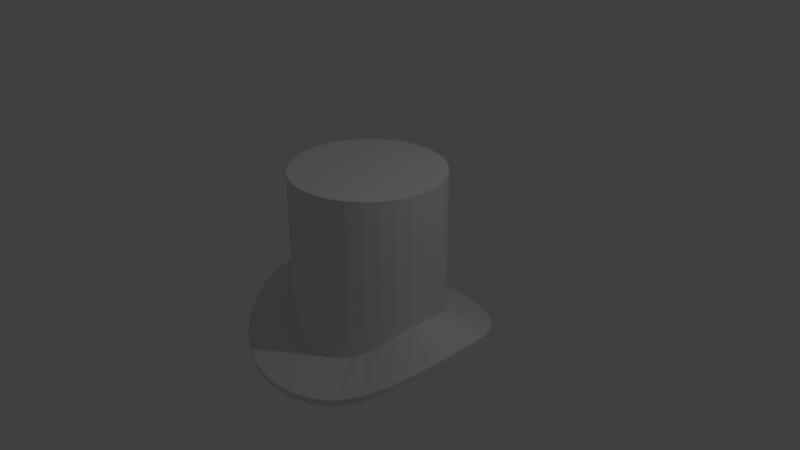 # Source: Tophat.blend  (saved by Blender 2.79.0; exported with 4.5.12 LTS)
import bpy
from mathutils import Matrix  # noqa: F401  (used for matrix-valued properties, if any)

bpy.ops.wm.read_factory_settings(use_empty=True)
scene = bpy.context.scene
scene.name = 'Scene'

# ---- collections
col_collection_1 = bpy.data.collections.new('Collection 1'); scene.collection.children.link(col_collection_1)

# ---- world
world_world = bpy.data.worlds.new('World'); scene.world = world_world
world_world.color = (0.05088, 0.05088, 0.05088)
world_world.use_sun_shadow = False
world_world.sun_shadow_jitter_overblur = 0.0
world_world.cycles.sampling_method = 'MANUAL'

# ---- cameras
cam_camera = bpy.data.cameras.new('Camera')
cam_camera.clip_end = 100.0
cam_camera.lens = 35.0
cam_camera.sensor_width = 32.0
cam_camera.sensor_height = 18.0
cam_camera.ortho_scale = 7.314
cam_camera.dof.focus_distance = 0.0
cam_camera.dof.aperture_fstop = 128.0

# ---- lights
light_lamp = bpy.data.lights.new('Lamp', 'POINT')
light_lamp.transmission_factor = 0.0
light_lamp.cutoff_distance = 30.0
light_lamp.energy = 100.0
light_lamp.shadow_buffer_clip_start = 1.001
light_lamp.shadow_soft_size = 0.1
light_lamp.shadow_maximum_resolution = 0.006
light_lamp.use_absolute_resolution = True

# ---- meshes
me_cylinder_005 = bpy.data.meshes.new('Cylinder.005')
me_cylinder_005.from_pydata([(-0.001594, 0.9079, 0.9952), (0.1755, 0.8904, 0.9952), (0.3458, 0.8388, 0.9952), (0.5028, 0.7549, 0.9952), (0.6404, 0.642, 0.9952), (0.7533, 0.5044, 0.9952), (0.8372, 0.3474, 0.9952), (0.8888, 0.1771, 0.9952), (0.9063, 1.083e-05, 0.9952), (0.8888, -0.1771, 0.9952), (0.8372, -0.3474, 0.9952), (0.7533, -0.5044, 0.9952), (0.6404, -0.6419, 0.9952), (0.5028, -0.7548, 0.9952), (0.3458, -0.8387, 0.9952), (0.1755, -0.8904, 0.9952), (-0.001594, -0.9078, 0.9952), (-0.1787, -0.8904, 0.9952), (-0.349, -0.8387, 0.9952), (-0.506, -0.7548, 0.9952), (-0.6435, -0.6419, 0.9952), (-0.7564, -0.5044, 0.9952), (-0.8403, -0.3474, 0.9952), (-0.892, -0.1771, 0.9952), (-0.9094, 1.163e-05, 0.9952), (-0.892, 0.1771, 0.9952), (-0.8403, 0.3474, 0.9952), (-0.7564, 0.5044, 0.9952), (-0.6435, 0.642, 0.9952), (-0.506, 0.7549, 0.9952), (-0.349, 0.8388, 0.9952), (-0.1787, 0.8904, 0.9952), (-0.001594, 1.0, -0.9748), (-0.001594, 1.0, 1.204), (0.1935, 0.9808, -0.9598), (0.1935, 0.9808, 1.204), (0.3811, 0.9239, -0.9252), (0.3811, 0.9239, 1.204), (0.554, 0.8315, -0.8811), (0.554, 0.8315, 1.204), (0.7055, 0.7071, -0.8028), (0.7055, 0.7071, 1.204), (0.8299, 0.5556, -0.7127), (0.8299, 0.5556, 1.204), (0.9223, 0.3827, -0.6355), (0.9223, 0.3827, 1.204), (0.9792, 0.1951, -0.5688), (0.9792, 0.1951, 1.204), (0.9984, 1.083e-05, -0.5398), (0.9984, 1.083e-05, 1.204), (0.9792, -0.1951, -0.5688), (0.9792, -0.1951, 1.204), (0.9223, -0.3827, -0.6366), (0.9223, -0.3827, 1.204), (0.8299, -0.5556, -0.7322), (0.8299, -0.5556, 1.204), (0.7055, -0.7071, -0.8371), (0.7055, -0.7071, 1.204), (0.554, -0.8315, -0.9198), (0.554, -0.8315, 1.204), (0.3811, -0.9239, -0.9598), (0.3811, -0.9239, 1.204), (0.1935, -0.9808, -0.9754), (0.1935, -0.9808, 1.204), (-0.001594, -1.0, -0.9648), (-0.001594, -1.0, 1.204), (-0.1967, -0.9808, -0.9364), (-0.1967, -0.9808, 1.204), (-0.3843, -0.9239, -0.8976), (-0.3843, -0.9239, 1.204), (-0.5572, -0.8315, -0.8522), (-0.5572, -0.8315, 1.204), (-0.7087, -0.7071, -0.7826), (-0.7087, -0.7071, 1.204), (-0.8331, -0.5556, -0.7108), (-0.8331, -0.5556, 1.204), (-0.9255, -0.3827, -0.6353), (-0.9255, -0.3827, 1.204), (-0.9824, -0.1951, -0.5686), (-0.9824, -0.1951, 1.204), (-1.002, 1.172e-05, -0.5396), (-1.002, 1.172e-05, 1.204), (-0.9824, 0.1951, -0.5686), (-0.9824, 0.1951, 1.204), (-0.9255, 0.3827, -0.6353), (-0.9255, 0.3827, 1.204), (-0.8331, 0.5556, -0.7126), (-0.8331, 0.5556, 1.204), (-0.7087, 0.7071, -0.8028), (-0.7087, 0.7071, 1.204), (-0.5572, 0.8315, -0.881), (-0.5572, 0.8315, 1.204), (-0.3843, 0.9239, -0.9252), (-0.3843, 0.9239, 1.204), (-0.1967, 0.9808, -0.9598), (-0.1967, 0.9808, 1.204), (0.7533, -0.5044, -0.6904), (-0.001594, 0.9079, -0.9698), (-0.1787, 0.8904, -0.9562), (-0.349, 0.8388, -0.9229), (-0.8403, -0.3474, -0.5761), (-0.7564, -0.5044, -0.6616), (-0.892, -0.1771, -0.5079), (-0.6435, -0.6419, -0.7474), (-0.1787, -0.8904, -0.9242), (-0.001594, -0.9078, -0.9567), (-0.349, -0.8387, -0.8821), (0.8888, 0.1771, -0.5079), (0.5028, 0.7549, -0.8696), (0.9063, 1.083e-05, -0.48), (0.8372, 0.3474, -0.5761), (0.1755, -0.8904, -0.9698), (-0.6435, 0.642, -0.7738), (-0.506, 0.7549, -0.8696), (-0.7564, 0.5044, -0.6654), (0.8888, -0.1771, -0.5079), (0.5028, -0.7548, -0.9118), (0.6404, -0.6419, -0.8135), (0.8372, -0.3474, -0.5788), (-0.9094, 1.163e-05, -0.48), (-0.506, -0.7548, -0.8301), (-0.892, 0.1771, -0.5079), (0.6404, 0.642, -0.7738), (0.3458, -0.8387, -0.9562), (0.7533, 0.5044, -0.6654), (-0.8403, 0.3474, -0.5761), (0.3458, 0.8388, -0.9229), (0.1755, 0.8904, -0.9562), (-0.002057, 1.616, -1.178), (0.3133, 1.585, -1.161), (0.6165, 1.493, -1.123), (0.896, 1.344, -1.073), (1.141, 1.143, -0.9832), (1.342, 0.898, -0.8782), (1.491, 0.6185, -0.7876), (1.583, 0.3153, -0.7096), (1.614, -6.008e-05, -0.6759), (1.583, -0.3154, -0.7096), (1.491, -0.6187, -0.7889), (1.342, -0.8981, -0.9009), (1.141, -1.143, -1.023), (0.896, -1.344, -1.117), (0.6165, -1.493, -1.162), (0.3133, -1.585, -1.184), (-0.002058, -1.617, -1.183), (-0.3174, -1.585, -1.161), (-0.6207, -1.493, -1.119), (-0.9001, -1.344, -1.058), (-1.145, -1.143, -0.9668), (-1.346, -0.8981, -0.8761), (-1.495, -0.6187, -0.7876), (-1.587, -0.3154, -0.7096), (-1.619, -5.865e-05, -0.6759), (-1.587, 0.3153, -0.7096), (-1.495, 0.6185, -0.7876), (-1.346, 0.898, -0.8782), (-1.145, 1.143, -0.9832), (-0.9001, 1.344, -1.073), (-0.6207, 1.493, -1.123), (-0.3174, 1.585, -1.161), (-0.1792, 0.8904, -1.118), (-0.002057, 0.9078, -1.131), (-0.3495, 0.8387, -1.086), (0.7528, -0.5044, -0.8681), (0.6399, -0.642, -0.9835), (-0.8408, -0.3475, -0.761), (-0.8925, -0.1772, -0.6969), (-0.7569, -0.5044, -0.8412), (-0.644, -0.642, -0.9218), (-0.9099, -5.912e-05, -0.6704), (-0.1792, -0.8905, -1.094), (-0.3495, -0.8388, -1.055), (-0.002058, -0.9079, -1.121), (0.8884, 0.1771, -0.6969), (0.9058, -5.993e-05, -0.6704), (0.5023, 0.7548, -1.036), (0.6399, 0.6419, -0.9462), (0.1751, -0.8905, -1.131), (0.8367, 0.3474, -0.761), (-0.644, 0.6419, -0.9462), (-0.5064, 0.7548, -1.036), (0.1751, 0.8904, -1.118), (-0.7569, 0.5043, -0.8447), (0.8884, -0.1772, -0.6969), (0.8367, -0.3475, -0.7636), (0.5023, -0.7549, -1.076), (-0.5064, -0.7549, -1.003), (-0.8925, 0.1771, -0.6969), (0.7528, 0.5043, -0.8447), (0.3454, -0.8388, -1.118), (-0.8408, 0.3474, -0.761), (0.3454, 0.8387, -1.086), (-0.002282, 1.617, -1.257), (0.3131, 1.586, -1.241), (0.6163, 1.494, -1.202), (0.8958, 1.344, -1.152), (1.141, 1.143, -1.063), (1.342, 0.8984, -0.9576), (1.491, 0.619, -0.8669), (1.583, 0.3157, -0.789), (1.614, 0.0003848, -0.7553), (1.583, -0.315, -0.789), (1.491, -0.6182, -0.8683), (1.342, -0.8977, -0.9803), (1.141, -1.143, -1.102), (0.8958, -1.344, -1.196), (0.6163, -1.493, -1.241), (0.3131, -1.585, -1.263), (-0.002282, -1.616, -1.262), (-0.3176, -1.585, -1.24), (-0.6209, -1.493, -1.198), (-0.9003, -1.344, -1.138), (-1.145, -1.143, -1.046), (-1.346, -0.8977, -0.9555), (-1.496, -0.6182, -0.8669), (-1.588, -0.315, -0.789), (-1.619, 0.0003862, -0.7553), (-1.588, 0.3157, -0.789), (-1.496, 0.619, -0.8669), (-1.346, 0.8985, -0.9576), (-1.145, 1.143, -1.063), (-0.9003, 1.344, -1.152), (-0.6209, 1.494, -1.202), (-0.3176, 1.586, -1.241), (-0.1794, 0.8908, -1.197), (-0.002282, 0.9082, -1.21), (-0.3497, 0.8391, -1.166), (0.7526, -0.504, -0.9475), (0.6397, -0.6416, -1.063), (-0.841, -0.347, -0.8404), (-0.8927, -0.1767, -0.7763), (-0.7571, -0.504, -0.9206), (-0.6442, -0.6416, -1.001), (-0.9101, 0.0003858, -0.7498), (-0.1794, -0.89, -1.173), (-0.3497, -0.8384, -1.134), (-0.002282, -0.9075, -1.201), (0.8881, 0.1775, -0.7763), (0.9056, 0.000385, -0.7498), (0.5021, 0.7552, -1.116), (0.6397, 0.6423, -1.026), (0.1748, -0.89, -1.211), (0.8365, 0.3478, -0.8404), (-0.6442, 0.6423, -1.026), (-0.5067, 0.7552, -1.116), (0.1748, 0.8908, -1.197), (-0.7571, 0.5048, -0.9241), (0.8881, -0.1767, -0.7763), (0.8365, -0.347, -0.843), (0.5021, -0.7545, -1.155), (-0.5067, -0.7545, -1.082), (-0.8927, 0.1775, -0.7763), (0.7526, 0.5048, -0.9241), (0.3451, -0.8384, -1.197), (-0.841, 0.3478, -0.8404), (0.3451, 0.8391, -1.166)], [], [(1, 2, 3, 4, 5, 6, 7, 8, 9, 10, 11, 12, 13, 14, 15, 16, 17, 18, 19, 20, 21, 22, 23, 24, 25, 26, 27, 28, 29, 30, 31, 0), (32, 33, 35, 34), (34, 35, 37, 36), (36, 37, 39, 38), (38, 39, 41, 40), (40, 41, 43, 42), (42, 43, 45, 44), (44, 45, 47, 46), (46, 47, 49, 48), (48, 49, 51, 50), (50, 51, 53, 52), (52, 53, 55, 54), (54, 55, 57, 56), (56, 57, 59, 58), (58, 59, 61, 60), (60, 61, 63, 62), (62, 63, 65, 64), (64, 65, 67, 66), (66, 67, 69, 68), (68, 69, 71, 70), (70, 71, 73, 72), (72, 73, 75, 74), (74, 75, 77, 76), (76, 77, 79, 78), (78, 79, 81, 80), (80, 81, 83, 82), (82, 83, 85, 84), (84, 85, 87, 86), (86, 87, 89, 88), (88, 89, 91, 90), (90, 91, 93, 92), (35, 33, 95, 93, 91, 89, 87, 85, 83, 81, 79, 77, 75, 73, 71, 69, 67, 65, 63, 61, 59, 57, 55, 53, 51, 49, 47, 45, 43, 41, 39, 37), (92, 93, 95, 94), (94, 95, 33, 32), (115, 9, 8, 109), (117, 12, 11, 96), (96, 11, 10, 118), (121, 25, 24, 119), (107, 7, 6, 110), (109, 8, 7, 107), (124, 5, 4, 122), (97, 0, 31, 98), (104, 17, 16, 105), (114, 27, 26, 125), (105, 16, 15, 111), (98, 31, 30, 99), (122, 4, 3, 108), (120, 19, 18, 106), (108, 3, 2, 126), (116, 13, 12, 117), (113, 29, 28, 112), (125, 26, 25, 121), (123, 14, 13, 116), (103, 20, 19, 120), (100, 22, 21, 101), (127, 1, 0, 97), (110, 6, 5, 124), (119, 24, 23, 102), (118, 10, 9, 115), (106, 18, 17, 104), (99, 30, 29, 113), (126, 2, 1, 127), (111, 15, 14, 123), (102, 23, 22, 100), (112, 28, 27, 114), (101, 21, 20, 103), (76, 78, 151, 150), (121, 119, 169, 187), (58, 60, 142, 141), (103, 120, 186, 168), (40, 42, 133, 132), (92, 94, 159, 158), (120, 106, 171, 186), (74, 76, 150, 149), (96, 118, 184, 163), (56, 58, 141, 140), (116, 117, 164, 185), (38, 40, 132, 131), (90, 92, 158, 157), (115, 109, 174, 183), (72, 74, 149, 148), (118, 115, 183, 184), (54, 56, 140, 139), (99, 113, 180, 162), (36, 38, 131, 130), (88, 90, 157, 156), (112, 114, 182, 179), (70, 72, 148, 147), (127, 97, 161, 181), (52, 54, 139, 138), (113, 112, 179, 180), (34, 36, 130, 129), (86, 88, 156, 155), (107, 110, 178, 173), (68, 70, 147, 146), (105, 111, 177, 172), (50, 52, 138, 137), (122, 108, 175, 176), (161, 160, 224, 225), (177, 189, 253, 241), (133, 134, 198, 197), (159, 128, 192, 223), (189, 185, 249, 253), (132, 133, 197, 196), (158, 159, 223, 222), (188, 176, 240, 252), (131, 132, 196, 195), (157, 158, 222, 221), (187, 169, 233, 251), (130, 131, 195, 194), (156, 157, 221, 220), (168, 186, 250, 232), (129, 130, 194, 193), (155, 156, 220, 219), (186, 171, 235, 250), (128, 129, 193, 192), (154, 155, 219, 218), (163, 184, 248, 227), (153, 154, 218, 217), (185, 164, 228, 249), (152, 153, 217, 216), (183, 174, 238, 247), (151, 152, 216, 215), (184, 183, 247, 248), (150, 151, 215, 214), (162, 180, 244, 226), (149, 150, 214, 213), (179, 182, 246, 243), (148, 149, 213, 212), (181, 161, 225, 245), (124, 122, 176, 188), (94, 32, 128, 159), (42, 44, 134, 133), (123, 116, 185, 189), (60, 62, 143, 142), (111, 123, 189, 177), (97, 98, 160, 161), (78, 80, 152, 151), (110, 124, 188, 178), (98, 99, 162, 160), (44, 46, 135, 134), (114, 125, 190, 182), (117, 96, 163, 164), (62, 64, 144, 143), (108, 126, 191, 175), (102, 100, 165, 166), (80, 82, 153, 152), (126, 127, 181, 191), (100, 101, 167, 165), (46, 48, 136, 135), (125, 121, 187, 190), (101, 103, 168, 167), (64, 66, 145, 144), (119, 102, 166, 169), (82, 84, 154, 153), (106, 104, 170, 171), (48, 50, 137, 136), (104, 105, 172, 170), (66, 68, 146, 145), (32, 34, 129, 128), (109, 107, 173, 174), (84, 86, 155, 154), (192, 225, 224, 223), (223, 224, 226, 222), (222, 226, 244, 221), (221, 244, 243, 220), (220, 243, 246, 219), (219, 246, 254, 218), (218, 254, 251, 217), (217, 251, 233, 216), (216, 233, 230, 215), (215, 230, 229, 214), (214, 229, 231, 213), (212, 213, 231, 232), (212, 232, 250, 211), (211, 250, 235, 210), (210, 235, 234, 209), (209, 234, 236, 208), (208, 236, 241, 207), (207, 241, 253, 206), (206, 253, 249, 205), (205, 249, 228, 204), (204, 228, 227, 203), (203, 227, 248, 202), (202, 248, 247, 201), (200, 201, 247, 238), (200, 238, 237, 199), (199, 237, 242, 198), (198, 242, 252, 197), (197, 252, 240, 196), (196, 240, 239, 195), (195, 239, 255, 194), (194, 255, 245, 193), (193, 245, 225, 192), (134, 135, 199, 198), (178, 188, 252, 242), (160, 162, 226, 224), (135, 136, 200, 199), (182, 190, 254, 246), (164, 163, 227, 228), (136, 137, 201, 200), (175, 191, 255, 239), (166, 165, 229, 230), (137, 138, 202, 201), (191, 181, 245, 255), (165, 167, 231, 229), (138, 139, 203, 202), (190, 187, 251, 254), (167, 168, 232, 231), (139, 140, 204, 203), (169, 166, 230, 233), (140, 141, 205, 204), (171, 170, 234, 235), (141, 142, 206, 205), (170, 172, 236, 234), (142, 143, 207, 206), (174, 173, 237, 238), (143, 144, 208, 207), (176, 175, 239, 240), (144, 145, 209, 208), (172, 177, 241, 236), (145, 146, 210, 209), (173, 178, 242, 237), (146, 147, 211, 210), (180, 179, 243, 244), (147, 148, 212, 211)])
me_cylinder_005.use_remesh_preserve_volume = False
me_cylinder_005.use_remesh_preserve_attributes = False
me_cylinder_005.use_mirror_vertex_groups = False
me_cylinder_005.update()

# ---- objects
ob_cylinder = bpy.data.objects.new('Cylinder', me_cylinder_005)
ob_lamp = bpy.data.objects.new('Lamp', light_lamp)
ob_camera = bpy.data.objects.new('Camera', cam_camera)

# ---- transforms, parenting, visibility, modifiers, constraints
ob_cylinder.location = (0.001594, -1.076e-05, -0.0102)
ob_cylinder.lineart.crease_threshold = 0.0
ob_lamp.location = (4.076, 1.005, 5.904)
ob_lamp.rotation_euler = (0.6503, 0.05522, 1.866)
ob_lamp.lock_rotations_4d = False
ob_lamp.empty_display_type = 'ARROWS'
ob_lamp.color = (0.0, 0.0, 0.0, 0.0)
ob_lamp.lineart.crease_threshold = 0.0
ob_camera.location = (7.481, -6.508, 5.344)
ob_camera.rotation_euler = (1.109, 0.0, 0.8149)
ob_camera.lock_rotations_4d = False
ob_camera.empty_display_type = 'ARROWS'
ob_camera.color = (0.0, 0.0, 0.0, 0.0)
ob_camera.display_type = 'WIRE'
ob_camera.lineart.crease_threshold = 0.0

# ---- collection membership
col_collection_1.objects.link(ob_cylinder)
col_collection_1.objects.link(ob_lamp)
col_collection_1.objects.link(ob_camera)

# ---- scene / render settings (as saved in the file)
scene.camera = ob_camera
scene.frame_start = 1; scene.frame_end = 250; scene.frame_set(1)
scene.render.engine = 'BLENDER_EEVEE_NEXT'
scene.render.resolution_percentage = 50
scene.render.dither_intensity = 0.0
scene.cycles.use_denoising = False
scene.cycles.samples = 128
scene.cycles.sampling_pattern = 'TABULATED_SOBOL'
scene.cycles.use_adaptive_sampling = False
scene.cycles.use_light_tree = False
scene.cycles.blur_glossy = 0.0
scene.cycles.sample_clamp_indirect = 0.0
scene.view_settings.view_transform = 'Standard'
bpy.context.view_layer.update()
